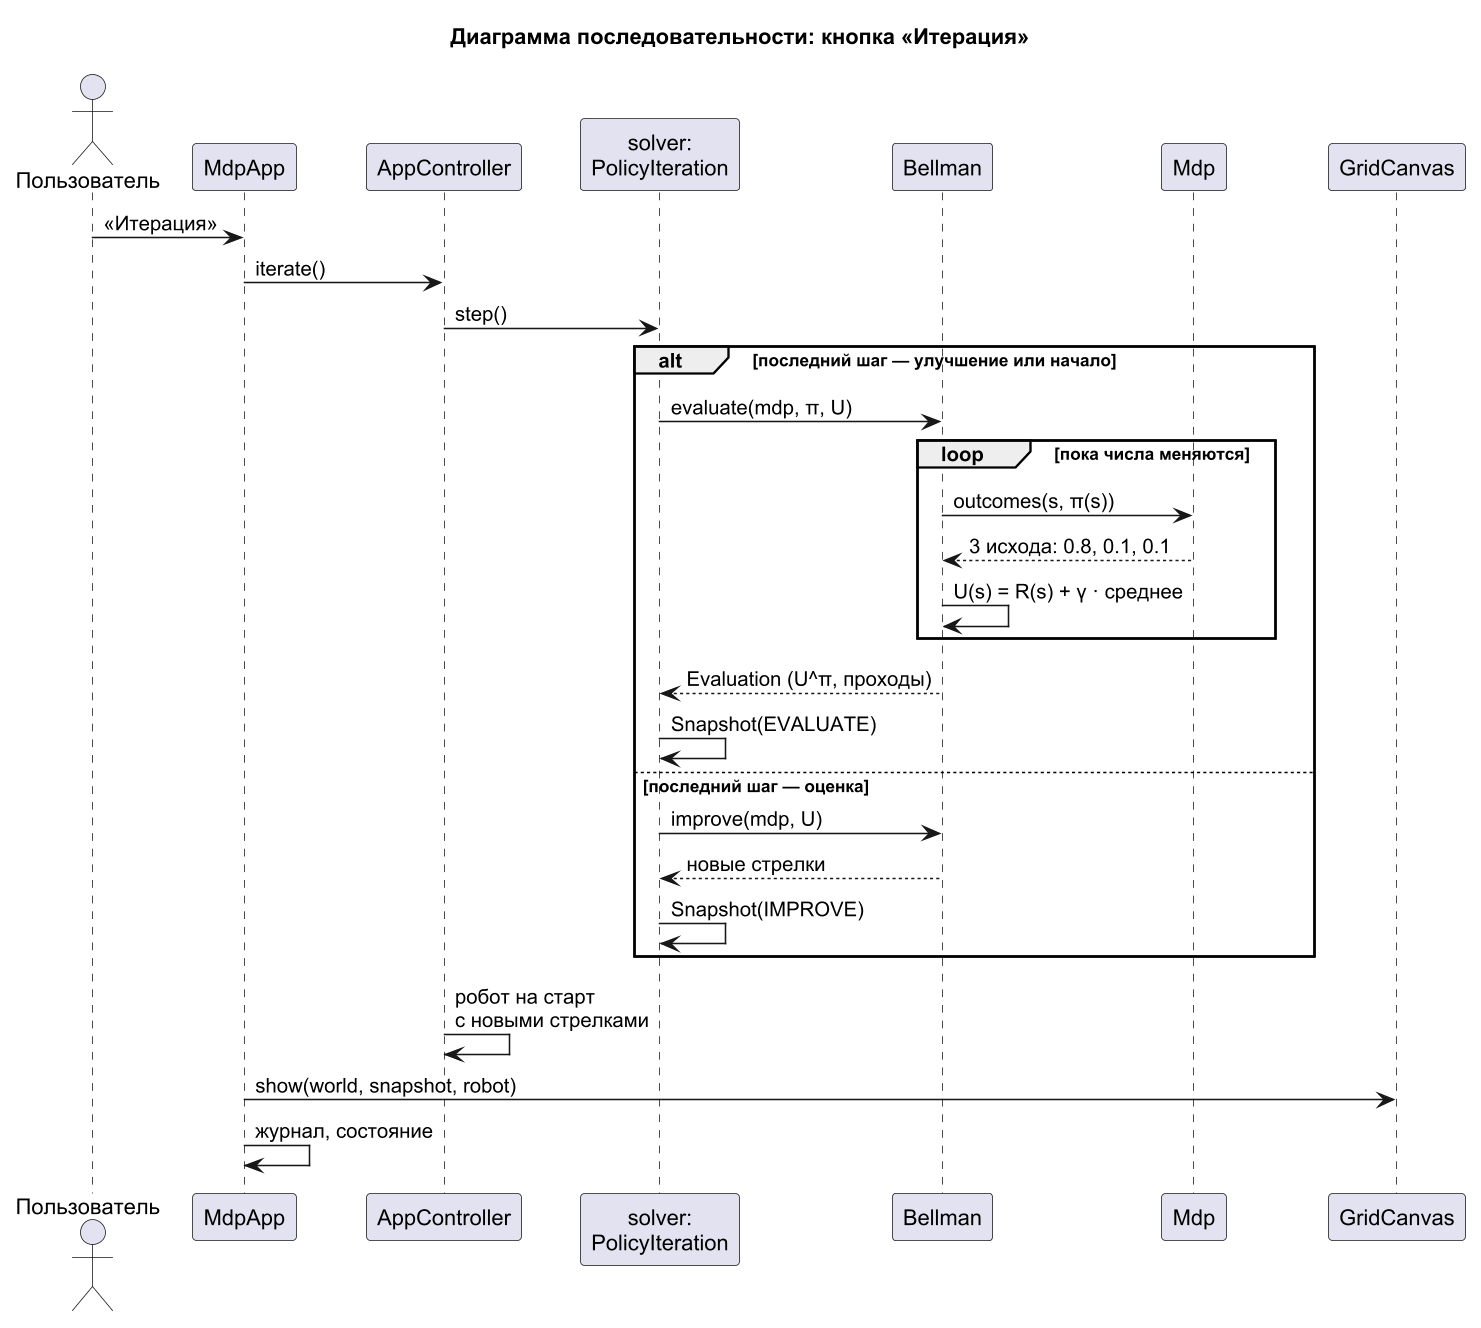

The diagram above was rendered by PlantUML. Its source (embedded in the PNG):
@startuml sequence_iterate
!pragma layout smetana
skinparam dpi 150
skinparam defaultFontName Arial
skinparam shadowing false
title Диаграмма последовательности: кнопка «Итерация»

actor Пользователь as user
participant MdpApp as app
participant AppController as c
participant "solver:\nPolicyIteration" as pi
participant Bellman as b
participant Mdp as mdp
participant GridCanvas as canvas

user -> app : «Итерация»
app -> c : iterate()
c -> pi : step()
alt последний шаг — улучшение или начало
  pi -> b : evaluate(mdp, π, U)
  loop пока числа меняются
    b -> mdp : outcomes(s, π(s))
    mdp --> b : 3 исхода: 0.8, 0.1, 0.1
    b -> b : U(s) = R(s) + γ · среднее
  end
  b --> pi : Evaluation (U^π, проходы)
  pi -> pi : Snapshot(EVALUATE)
else последний шаг — оценка
  pi -> b : improve(mdp, U)
  b --> pi : новые стрелки
  pi -> pi : Snapshot(IMPROVE)
end
c -> c : робот на старт\nс новыми стрелками
app -> canvas : show(world, snapshot, robot)
app -> app : журнал, состояние
@enduml